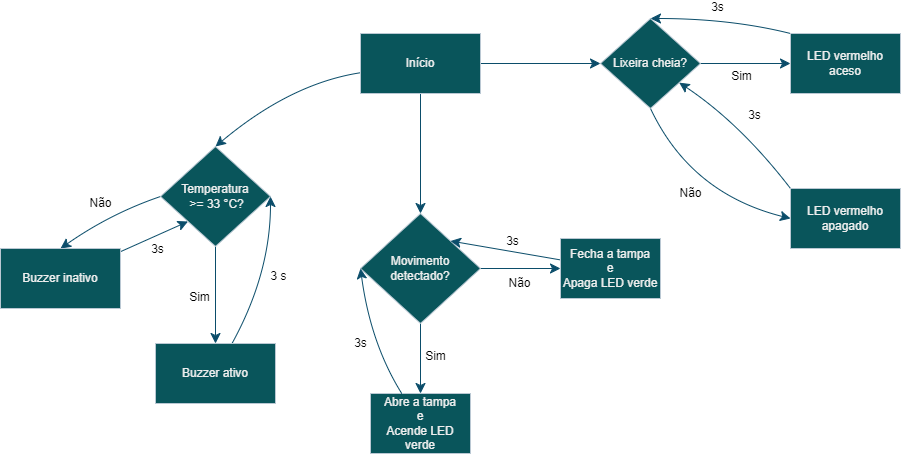

The diagram above was exported from draw.io. Its source (the exported page's mxGraphModel, read from the mxfile embedded in the PNG):
<mxGraphModel dx="1450" dy="530" grid="0" gridSize="10" guides="1" tooltips="1" connect="1" arrows="1" fold="1" page="0" pageScale="1" pageWidth="827" pageHeight="1169" math="0" shadow="0">
  <root>
    <mxCell id="0" />
    <mxCell id="1" parent="0" />
    <mxCell id="TSHQeStn3Fd3B_SOigwb-4" style="edgeStyle=none;curved=1;rounded=0;orthogonalLoop=1;jettySize=auto;html=1;exitX=0.5;exitY=1;exitDx=0;exitDy=0;entryX=0.5;entryY=0;entryDx=0;entryDy=0;fontSize=12;startSize=8;endSize=8;labelBackgroundColor=none;strokeColor=#0B4D6A;fontColor=default;" parent="1" source="TSHQeStn3Fd3B_SOigwb-1" target="TSHQeStn3Fd3B_SOigwb-3" edge="1">
      <mxGeometry relative="1" as="geometry" />
    </mxCell>
    <mxCell id="TSHQeStn3Fd3B_SOigwb-12" style="edgeStyle=none;curved=1;rounded=0;orthogonalLoop=1;jettySize=auto;html=1;entryX=0.5;entryY=0;entryDx=0;entryDy=0;fontSize=12;startSize=8;endSize=8;labelBackgroundColor=none;strokeColor=#0B4D6A;fontColor=default;" parent="1" source="TSHQeStn3Fd3B_SOigwb-1" target="TSHQeStn3Fd3B_SOigwb-11" edge="1">
      <mxGeometry relative="1" as="geometry">
        <Array as="points">
          <mxPoint x="260" y="195" />
        </Array>
      </mxGeometry>
    </mxCell>
    <mxCell id="TSHQeStn3Fd3B_SOigwb-25" style="edgeStyle=none;curved=1;rounded=0;orthogonalLoop=1;jettySize=auto;html=1;entryX=0;entryY=0.5;entryDx=0;entryDy=0;fontSize=12;startSize=8;endSize=8;labelBackgroundColor=none;strokeColor=#0B4D6A;fontColor=default;" parent="1" source="TSHQeStn3Fd3B_SOigwb-1" target="TSHQeStn3Fd3B_SOigwb-20" edge="1">
      <mxGeometry relative="1" as="geometry" />
    </mxCell>
    <mxCell id="TSHQeStn3Fd3B_SOigwb-1" value="Início" style="whiteSpace=wrap;html=1;labelBackgroundColor=none;fillColor=#09555B;strokeColor=#BAC8D3;fontColor=#EEEEEE;" parent="1" vertex="1">
      <mxGeometry x="330" y="145" width="120" height="60" as="geometry" />
    </mxCell>
    <mxCell id="TSHQeStn3Fd3B_SOigwb-8" value="Não" style="edgeStyle=none;curved=1;rounded=0;orthogonalLoop=1;jettySize=auto;html=1;exitX=1;exitY=0.5;exitDx=0;exitDy=0;entryX=0;entryY=0.5;entryDx=0;entryDy=0;fontSize=12;startSize=8;endSize=8;labelBackgroundColor=none;strokeColor=#0B4D6A;fontColor=default;" parent="1" source="TSHQeStn3Fd3B_SOigwb-3" target="TSHQeStn3Fd3B_SOigwb-6" edge="1">
      <mxGeometry x="-0.025" y="-15" relative="1" as="geometry">
        <mxPoint as="offset" />
      </mxGeometry>
    </mxCell>
    <mxCell id="TSHQeStn3Fd3B_SOigwb-10" value="Sim" style="edgeStyle=none;curved=1;rounded=0;orthogonalLoop=1;jettySize=auto;html=1;fontSize=12;startSize=8;endSize=8;labelBackgroundColor=none;strokeColor=#0B4D6A;fontColor=default;" parent="1" source="TSHQeStn3Fd3B_SOigwb-3" target="TSHQeStn3Fd3B_SOigwb-5" edge="1">
      <mxGeometry x="-0.0571" y="15" relative="1" as="geometry">
        <mxPoint as="offset" />
      </mxGeometry>
    </mxCell>
    <mxCell id="TSHQeStn3Fd3B_SOigwb-3" value="Movimento detectado?" style="rhombus;whiteSpace=wrap;html=1;labelBackgroundColor=none;fillColor=#09555B;strokeColor=#BAC8D3;fontColor=#EEEEEE;" parent="1" vertex="1">
      <mxGeometry x="330" y="325" width="120" height="110" as="geometry" />
    </mxCell>
    <mxCell id="TSHQeStn3Fd3B_SOigwb-5" value="Abre a tampa&lt;div&gt;e&lt;/div&gt;&lt;div&gt;Acende LED verde&lt;/div&gt;" style="rounded=0;whiteSpace=wrap;html=1;labelBackgroundColor=none;fillColor=#09555B;strokeColor=#BAC8D3;fontColor=#EEEEEE;" parent="1" vertex="1">
      <mxGeometry x="340" y="505" width="100" height="60" as="geometry" />
    </mxCell>
    <mxCell id="TSHQeStn3Fd3B_SOigwb-19" value="3s" style="edgeStyle=none;curved=1;rounded=0;orthogonalLoop=1;jettySize=auto;html=1;entryX=1;entryY=0;entryDx=0;entryDy=0;fontSize=12;startSize=8;endSize=8;labelBackgroundColor=none;strokeColor=#0B4D6A;fontColor=default;" parent="1" source="TSHQeStn3Fd3B_SOigwb-6" target="TSHQeStn3Fd3B_SOigwb-3" edge="1">
      <mxGeometry x="-0.0661" y="-10" relative="1" as="geometry">
        <Array as="points" />
        <mxPoint x="2" as="offset" />
      </mxGeometry>
    </mxCell>
    <mxCell id="TSHQeStn3Fd3B_SOigwb-6" value="Fecha&lt;span style=&quot;background-color: initial;&quot;&gt;&amp;nbsp;a tampa&lt;/span&gt;&lt;div&gt;&lt;span style=&quot;background-color: initial;&quot;&gt;e&lt;/span&gt;&lt;/div&gt;&lt;div&gt;Apaga LED verde&lt;/div&gt;" style="rounded=0;whiteSpace=wrap;html=1;labelBackgroundColor=none;fillColor=#09555B;strokeColor=#BAC8D3;fontColor=#EEEEEE;" parent="1" vertex="1">
      <mxGeometry x="530" y="350" width="100" height="60" as="geometry" />
    </mxCell>
    <mxCell id="TSHQeStn3Fd3B_SOigwb-14" value="Sim" style="edgeStyle=none;curved=1;rounded=0;orthogonalLoop=1;jettySize=auto;html=1;exitX=0.5;exitY=1;exitDx=0;exitDy=0;entryX=0.5;entryY=0;entryDx=0;entryDy=0;fontSize=12;startSize=8;endSize=8;labelBackgroundColor=none;strokeColor=#0B4D6A;fontColor=default;" parent="1" source="TSHQeStn3Fd3B_SOigwb-11" target="TSHQeStn3Fd3B_SOigwb-13" edge="1">
      <mxGeometry x="0.0526" y="-16" relative="1" as="geometry">
        <mxPoint as="offset" />
      </mxGeometry>
    </mxCell>
    <mxCell id="TSHQeStn3Fd3B_SOigwb-17" value="Não" style="edgeStyle=none;curved=1;rounded=0;orthogonalLoop=1;jettySize=auto;html=1;entryX=0.5;entryY=0;entryDx=0;entryDy=0;fontSize=12;startSize=8;endSize=8;exitX=0;exitY=0.5;exitDx=0;exitDy=0;labelBackgroundColor=none;strokeColor=#0B4D6A;fontColor=default;" parent="1" source="TSHQeStn3Fd3B_SOigwb-11" target="TSHQeStn3Fd3B_SOigwb-15" edge="1">
      <mxGeometry x="-0.0346" y="-14" relative="1" as="geometry">
        <Array as="points">
          <mxPoint x="80" y="325" />
        </Array>
        <mxPoint as="offset" />
      </mxGeometry>
    </mxCell>
    <mxCell id="TSHQeStn3Fd3B_SOigwb-11" value="Temperatura&lt;div&gt;&amp;nbsp;&amp;gt;= 33 °C?&lt;/div&gt;" style="rhombus;whiteSpace=wrap;html=1;labelBackgroundColor=none;fillColor=#09555B;strokeColor=#BAC8D3;fontColor=#EEEEEE;" parent="1" vertex="1">
      <mxGeometry x="130" y="258" width="110" height="100" as="geometry" />
    </mxCell>
    <mxCell id="TSHQeStn3Fd3B_SOigwb-28" value="3 s" style="edgeStyle=none;curved=1;rounded=0;orthogonalLoop=1;jettySize=auto;html=1;entryX=1;entryY=0.5;entryDx=0;entryDy=0;fontSize=12;startSize=8;endSize=8;labelBackgroundColor=none;strokeColor=#0B4D6A;fontColor=default;" parent="1" source="TSHQeStn3Fd3B_SOigwb-13" target="TSHQeStn3Fd3B_SOigwb-11" edge="1">
      <mxGeometry x="0.0316" y="-9" relative="1" as="geometry">
        <Array as="points">
          <mxPoint x="240" y="385" />
        </Array>
        <mxPoint x="-1" y="4" as="offset" />
      </mxGeometry>
    </mxCell>
    <mxCell id="TSHQeStn3Fd3B_SOigwb-13" value="Buzzer ativo" style="rounded=0;whiteSpace=wrap;html=1;labelBackgroundColor=none;fillColor=#09555B;strokeColor=#BAC8D3;fontColor=#EEEEEE;" parent="1" vertex="1">
      <mxGeometry x="125" y="455" width="120" height="60" as="geometry" />
    </mxCell>
    <mxCell id="TSHQeStn3Fd3B_SOigwb-18" value="3s" style="edgeStyle=none;curved=1;rounded=0;orthogonalLoop=1;jettySize=auto;html=1;entryX=0;entryY=1;entryDx=0;entryDy=0;fontSize=12;startSize=8;endSize=8;labelBackgroundColor=none;strokeColor=#0B4D6A;fontColor=default;" parent="1" source="TSHQeStn3Fd3B_SOigwb-15" target="TSHQeStn3Fd3B_SOigwb-11" edge="1">
      <mxGeometry x="-0.0529" y="-13" relative="1" as="geometry">
        <mxPoint as="offset" />
      </mxGeometry>
    </mxCell>
    <mxCell id="TSHQeStn3Fd3B_SOigwb-15" value="Buzzer inativo" style="rounded=0;whiteSpace=wrap;html=1;labelBackgroundColor=none;fillColor=#09555B;strokeColor=#BAC8D3;fontColor=#EEEEEE;" parent="1" vertex="1">
      <mxGeometry x="-30" y="360" width="120" height="60" as="geometry" />
    </mxCell>
    <mxCell id="TSHQeStn3Fd3B_SOigwb-22" value="Sim" style="edgeStyle=none;curved=1;rounded=0;orthogonalLoop=1;jettySize=auto;html=1;entryX=0;entryY=0.5;entryDx=0;entryDy=0;fontSize=12;startSize=8;endSize=8;labelBackgroundColor=none;strokeColor=#0B4D6A;fontColor=default;" parent="1" source="TSHQeStn3Fd3B_SOigwb-20" target="TSHQeStn3Fd3B_SOigwb-21" edge="1">
      <mxGeometry x="-0.0889" y="-13" relative="1" as="geometry">
        <mxPoint as="offset" />
      </mxGeometry>
    </mxCell>
    <mxCell id="TSHQeStn3Fd3B_SOigwb-24" value="Não" style="edgeStyle=none;curved=1;rounded=0;orthogonalLoop=1;jettySize=auto;html=1;entryX=0;entryY=0.5;entryDx=0;entryDy=0;fontSize=12;startSize=8;endSize=8;exitX=0.5;exitY=1;exitDx=0;exitDy=0;labelBackgroundColor=none;strokeColor=#0B4D6A;fontColor=default;" parent="1" source="TSHQeStn3Fd3B_SOigwb-20" target="TSHQeStn3Fd3B_SOigwb-23" edge="1">
      <mxGeometry x="-0.0464" relative="1" as="geometry">
        <Array as="points">
          <mxPoint x="660" y="305" />
        </Array>
        <mxPoint as="offset" />
      </mxGeometry>
    </mxCell>
    <mxCell id="TSHQeStn3Fd3B_SOigwb-20" value="Lixeira cheia?" style="rhombus;whiteSpace=wrap;html=1;labelBackgroundColor=none;fillColor=#09555B;strokeColor=#BAC8D3;fontColor=#EEEEEE;" parent="1" vertex="1">
      <mxGeometry x="570" y="130" width="100" height="90" as="geometry" />
    </mxCell>
    <mxCell id="TSHQeStn3Fd3B_SOigwb-31" value="3s" style="edgeStyle=none;curved=1;rounded=0;orthogonalLoop=1;jettySize=auto;html=1;entryX=0.5;entryY=0;entryDx=0;entryDy=0;fontSize=12;startSize=8;endSize=8;exitX=0;exitY=0;exitDx=0;exitDy=0;labelBackgroundColor=none;strokeColor=#0B4D6A;fontColor=default;" parent="1" source="TSHQeStn3Fd3B_SOigwb-21" target="TSHQeStn3Fd3B_SOigwb-20" edge="1">
      <mxGeometry x="0.0553" y="-11" relative="1" as="geometry">
        <Array as="points">
          <mxPoint x="700" y="130" />
        </Array>
        <mxPoint as="offset" />
      </mxGeometry>
    </mxCell>
    <mxCell id="TSHQeStn3Fd3B_SOigwb-21" value="LED vermelho aceso" style="rounded=0;whiteSpace=wrap;html=1;labelBackgroundColor=none;fillColor=#09555B;strokeColor=#BAC8D3;fontColor=#EEEEEE;" parent="1" vertex="1">
      <mxGeometry x="760" y="145" width="110" height="60" as="geometry" />
    </mxCell>
    <mxCell id="TSHQeStn3Fd3B_SOigwb-30" value="3s" style="edgeStyle=none;curved=1;rounded=0;orthogonalLoop=1;jettySize=auto;html=1;fontSize=12;startSize=8;endSize=8;exitX=0;exitY=0;exitDx=0;exitDy=0;labelBackgroundColor=none;strokeColor=#0B4D6A;fontColor=default;" parent="1" source="TSHQeStn3Fd3B_SOigwb-23" target="TSHQeStn3Fd3B_SOigwb-20" edge="1">
      <mxGeometry x="0.0464" y="-15" relative="1" as="geometry">
        <Array as="points">
          <mxPoint x="710" y="235" />
        </Array>
        <mxPoint x="1" as="offset" />
      </mxGeometry>
    </mxCell>
    <mxCell id="TSHQeStn3Fd3B_SOigwb-23" value="LED vermelho apagado" style="rounded=0;whiteSpace=wrap;html=1;labelBackgroundColor=none;fillColor=#09555B;strokeColor=#BAC8D3;fontColor=#EEEEEE;" parent="1" vertex="1">
      <mxGeometry x="760" y="300" width="110" height="60" as="geometry" />
    </mxCell>
    <mxCell id="TSHQeStn3Fd3B_SOigwb-29" value="3s" style="edgeStyle=none;curved=1;rounded=0;orthogonalLoop=1;jettySize=auto;html=1;entryX=0;entryY=0.5;entryDx=0;entryDy=0;fontSize=12;startSize=8;endSize=8;labelBackgroundColor=none;strokeColor=#0B4D6A;fontColor=default;" parent="1" source="TSHQeStn3Fd3B_SOigwb-5" target="TSHQeStn3Fd3B_SOigwb-3" edge="1">
      <mxGeometry x="-0.1044" y="10" relative="1" as="geometry">
        <Array as="points">
          <mxPoint x="340" y="455" />
        </Array>
        <mxPoint as="offset" />
      </mxGeometry>
    </mxCell>
  </root>
</mxGraphModel>